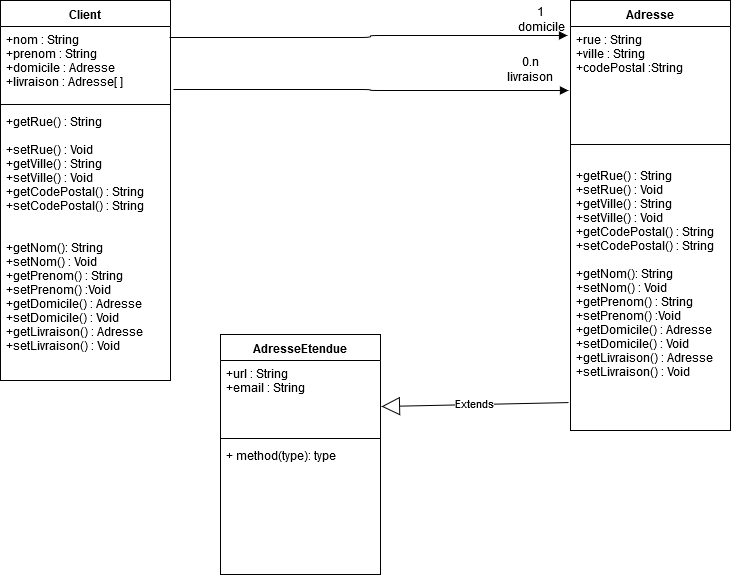

The diagram above was exported from draw.io. Its source (the exported page's mxGraphModel, read from the mxfile embedded in the PNG):
<mxGraphModel dx="1408" dy="777" grid="1" gridSize="10" guides="1" tooltips="1" connect="1" arrows="1" fold="1" page="1" pageScale="1" pageWidth="827" pageHeight="1169" math="0" shadow="0">
  <root>
    <mxCell id="0" />
    <mxCell id="1" parent="0" />
    <mxCell id="Nmz0hl5N9wxeQgNAbHfj-1" value="Client" style="swimlane;fontStyle=1;align=center;verticalAlign=top;childLayout=stackLayout;horizontal=1;startSize=26;horizontalStack=0;resizeParent=1;resizeParentMax=0;resizeLast=0;collapsible=1;marginBottom=0;" parent="1" vertex="1">
      <mxGeometry x="10" y="130" width="170" height="380" as="geometry" />
    </mxCell>
    <mxCell id="Nmz0hl5N9wxeQgNAbHfj-2" value="+nom : String&#10;+prenom : String&#10;+domicile : Adresse&#10;+livraison : Adresse[ ]&#10;" style="text;strokeColor=none;fillColor=none;align=left;verticalAlign=top;spacingLeft=4;spacingRight=4;overflow=hidden;rotatable=0;points=[[0,0.5],[1,0.5]];portConstraint=eastwest;" parent="Nmz0hl5N9wxeQgNAbHfj-1" vertex="1">
      <mxGeometry y="26" width="170" height="74" as="geometry" />
    </mxCell>
    <mxCell id="Nmz0hl5N9wxeQgNAbHfj-3" value="" style="line;strokeWidth=1;fillColor=none;align=left;verticalAlign=middle;spacingTop=-1;spacingLeft=3;spacingRight=3;rotatable=0;labelPosition=right;points=[];portConstraint=eastwest;" parent="Nmz0hl5N9wxeQgNAbHfj-1" vertex="1">
      <mxGeometry y="100" width="170" height="8" as="geometry" />
    </mxCell>
    <mxCell id="Nmz0hl5N9wxeQgNAbHfj-4" value="+getRue() : String&#10;&#10;+setRue() : Void&#10;+getVille() : String&#10;+setVille() : Void&#10;+getCodePostal() : String&#10;+setCodePostal() : String&#10;&#10;&#10;+getNom(): String&#10;+setNom() : Void&#10;+getPrenom() : String&#10;+setPrenom() :Void&#10;+getDomicile() : Adresse&#10;+setDomicile() : Void&#10;+getLivraison() : Adresse&#10;+setLivraison() : Void&#10;" style="text;strokeColor=none;fillColor=none;align=left;verticalAlign=top;spacingLeft=4;spacingRight=4;overflow=hidden;rotatable=0;points=[[0,0.5],[1,0.5]];portConstraint=eastwest;" parent="Nmz0hl5N9wxeQgNAbHfj-1" vertex="1">
      <mxGeometry y="108" width="170" height="272" as="geometry" />
    </mxCell>
    <mxCell id="Nmz0hl5N9wxeQgNAbHfj-5" value="Adresse" style="swimlane;fontStyle=1;align=center;verticalAlign=top;childLayout=stackLayout;horizontal=1;startSize=26;horizontalStack=0;resizeParent=1;resizeParentMax=0;resizeLast=0;collapsible=1;marginBottom=0;" parent="1" vertex="1">
      <mxGeometry x="580" y="130" width="160" height="430" as="geometry" />
    </mxCell>
    <mxCell id="Nmz0hl5N9wxeQgNAbHfj-6" value="+rue : String&#10;+ville : String&#10;+codePostal :String&#10;&#10; " style="text;strokeColor=none;fillColor=none;align=left;verticalAlign=top;spacingLeft=4;spacingRight=4;overflow=hidden;rotatable=0;points=[[0,0.5],[1,0.5]];portConstraint=eastwest;" parent="Nmz0hl5N9wxeQgNAbHfj-5" vertex="1">
      <mxGeometry y="26" width="160" height="114" as="geometry" />
    </mxCell>
    <mxCell id="Nmz0hl5N9wxeQgNAbHfj-7" value="" style="line;strokeWidth=1;fillColor=none;align=left;verticalAlign=middle;spacingTop=-1;spacingLeft=3;spacingRight=3;rotatable=0;labelPosition=right;points=[];portConstraint=eastwest;" parent="Nmz0hl5N9wxeQgNAbHfj-5" vertex="1">
      <mxGeometry y="140" width="160" height="8" as="geometry" />
    </mxCell>
    <mxCell id="Nmz0hl5N9wxeQgNAbHfj-8" value="&#10;+getRue() : String&#10;+setRue() : Void&#10;+getVille() : String&#10;+setVille() : Void&#10;+getCodePostal() : String&#10;+setCodePostal() : String&#10;&#10;+getNom(): String&#10;+setNom() : Void&#10;+getPrenom() : String&#10;+setPrenom() :Void&#10;+getDomicile() : Adresse&#10;+setDomicile() : Void&#10;+getLivraison() : Adresse&#10;+setLivraison() : Void&#10;" style="text;strokeColor=none;fillColor=none;align=left;verticalAlign=top;spacingLeft=4;spacingRight=4;overflow=hidden;rotatable=0;points=[[0,0.5],[1,0.5]];portConstraint=eastwest;" parent="Nmz0hl5N9wxeQgNAbHfj-5" vertex="1">
      <mxGeometry y="148" width="160" height="282" as="geometry" />
    </mxCell>
    <mxCell id="Nmz0hl5N9wxeQgNAbHfj-9" value="" style="endArrow=block;endFill=1;html=1;edgeStyle=orthogonalEdgeStyle;align=left;verticalAlign=top;entryX=-0.019;entryY=0.079;entryDx=0;entryDy=0;entryPerimeter=0;exitX=0.994;exitY=0.149;exitDx=0;exitDy=0;exitPerimeter=0;" parent="1" source="Nmz0hl5N9wxeQgNAbHfj-2" target="Nmz0hl5N9wxeQgNAbHfj-6" edge="1">
      <mxGeometry x="-1" relative="1" as="geometry">
        <mxPoint x="270" y="165" as="sourcePoint" />
        <mxPoint x="260" y="430" as="targetPoint" />
      </mxGeometry>
    </mxCell>
    <mxCell id="Nmz0hl5N9wxeQgNAbHfj-10" value="" style="resizable=0;html=1;align=left;verticalAlign=bottom;labelBackgroundColor=#ffffff;fontSize=10;" parent="Nmz0hl5N9wxeQgNAbHfj-9" connectable="0" vertex="1">
      <mxGeometry x="-1" relative="1" as="geometry" />
    </mxCell>
    <mxCell id="Nmz0hl5N9wxeQgNAbHfj-12" value="" style="endArrow=block;endFill=1;html=1;edgeStyle=orthogonalEdgeStyle;align=left;verticalAlign=top;entryX=-0.012;entryY=0.561;entryDx=0;entryDy=0;entryPerimeter=0;exitX=1.018;exitY=0.851;exitDx=0;exitDy=0;exitPerimeter=0;" parent="1" source="Nmz0hl5N9wxeQgNAbHfj-2" target="Nmz0hl5N9wxeQgNAbHfj-6" edge="1">
      <mxGeometry x="-0.0102" y="-99" relative="1" as="geometry">
        <mxPoint x="100" y="430" as="sourcePoint" />
        <mxPoint x="260" y="430" as="targetPoint" />
        <mxPoint x="2" y="-19" as="offset" />
      </mxGeometry>
    </mxCell>
    <mxCell id="Nmz0hl5N9wxeQgNAbHfj-15" value="&lt;div&gt;1&lt;br&gt;&lt;/div&gt;&lt;div&gt;domicile&lt;/div&gt;" style="text;html=1;strokeColor=none;fillColor=none;align=center;verticalAlign=middle;whiteSpace=wrap;rounded=0;" parent="1" vertex="1">
      <mxGeometry x="530" y="140" width="40" height="20" as="geometry" />
    </mxCell>
    <mxCell id="Nmz0hl5N9wxeQgNAbHfj-16" value="&lt;div&gt;0.n&lt;/div&gt;&lt;div&gt;livraison&lt;br&gt;&lt;/div&gt;" style="text;html=1;strokeColor=none;fillColor=none;align=center;verticalAlign=middle;whiteSpace=wrap;rounded=0;" parent="1" vertex="1">
      <mxGeometry x="520" y="190" width="40" height="20" as="geometry" />
    </mxCell>
    <mxCell id="Nmz0hl5N9wxeQgNAbHfj-17" value="AdresseEtendue" style="swimlane;fontStyle=1;align=center;verticalAlign=top;childLayout=stackLayout;horizontal=1;startSize=26;horizontalStack=0;resizeParent=1;resizeParentMax=0;resizeLast=0;collapsible=1;marginBottom=0;" parent="1" vertex="1">
      <mxGeometry x="230" y="464" width="160" height="240" as="geometry" />
    </mxCell>
    <mxCell id="Nmz0hl5N9wxeQgNAbHfj-18" value="+url : String&#10;+email : String&#10;" style="text;strokeColor=none;fillColor=none;align=left;verticalAlign=top;spacingLeft=4;spacingRight=4;overflow=hidden;rotatable=0;points=[[0,0.5],[1,0.5]];portConstraint=eastwest;" parent="Nmz0hl5N9wxeQgNAbHfj-17" vertex="1">
      <mxGeometry y="26" width="160" height="74" as="geometry" />
    </mxCell>
    <mxCell id="Nmz0hl5N9wxeQgNAbHfj-19" value="" style="line;strokeWidth=1;fillColor=none;align=left;verticalAlign=middle;spacingTop=-1;spacingLeft=3;spacingRight=3;rotatable=0;labelPosition=right;points=[];portConstraint=eastwest;" parent="Nmz0hl5N9wxeQgNAbHfj-17" vertex="1">
      <mxGeometry y="100" width="160" height="8" as="geometry" />
    </mxCell>
    <mxCell id="Nmz0hl5N9wxeQgNAbHfj-20" value="+ method(type): type" style="text;strokeColor=none;fillColor=none;align=left;verticalAlign=top;spacingLeft=4;spacingRight=4;overflow=hidden;rotatable=0;points=[[0,0.5],[1,0.5]];portConstraint=eastwest;" parent="Nmz0hl5N9wxeQgNAbHfj-17" vertex="1">
      <mxGeometry y="108" width="160" height="132" as="geometry" />
    </mxCell>
    <mxCell id="Nmz0hl5N9wxeQgNAbHfj-22" value="Extends" style="endArrow=block;endSize=16;endFill=0;html=1;exitX=-0.012;exitY=0.901;exitDx=0;exitDy=0;exitPerimeter=0;entryX=1.006;entryY=0.622;entryDx=0;entryDy=0;entryPerimeter=0;" parent="1" source="Nmz0hl5N9wxeQgNAbHfj-8" target="Nmz0hl5N9wxeQgNAbHfj-18" edge="1">
      <mxGeometry width="160" relative="1" as="geometry">
        <mxPoint x="510" y="540" as="sourcePoint" />
        <mxPoint x="440" y="610" as="targetPoint" />
      </mxGeometry>
    </mxCell>
  </root>
</mxGraphModel>